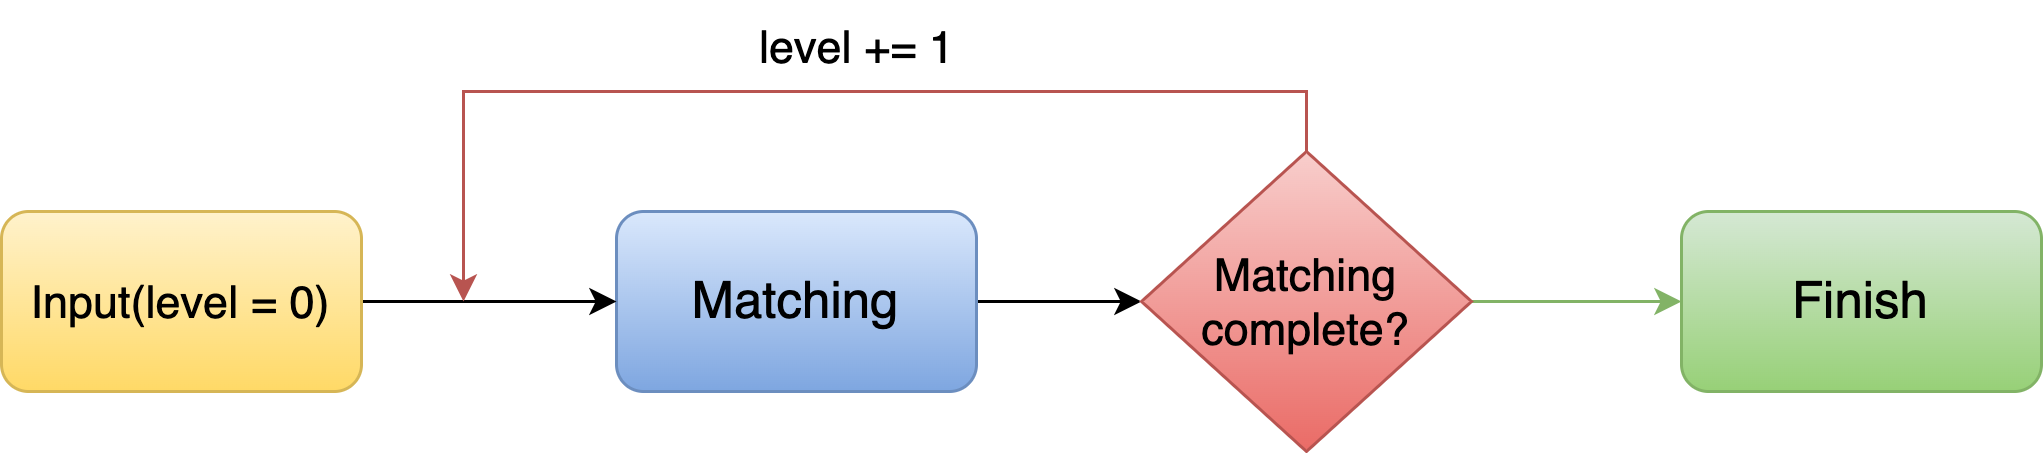

The diagram above was exported from draw.io. Its source (the exported page's mxGraphModel, read from the mxfile embedded in the PNG):
<mxGraphModel dx="946" dy="622" grid="1" gridSize="10" guides="1" tooltips="1" connect="1" arrows="1" fold="1" page="1" pageScale="1" pageWidth="1169" pageHeight="827" math="0" shadow="0">
  <root>
    <mxCell id="0" />
    <mxCell id="1" parent="0" />
    <mxCell id="25A8R1UgSu09fLFnWTOj-235" style="edgeStyle=orthogonalEdgeStyle;rounded=0;orthogonalLoop=1;jettySize=auto;html=1;exitX=1;exitY=0.5;exitDx=0;exitDy=0;entryX=0;entryY=0.5;entryDx=0;entryDy=0;fontSize=15;" edge="1" parent="1" source="25A8R1UgSu09fLFnWTOj-236" target="25A8R1UgSu09fLFnWTOj-242">
      <mxGeometry relative="1" as="geometry" />
    </mxCell>
    <mxCell id="25A8R1UgSu09fLFnWTOj-236" value="&lt;font style=&quot;font-size: 17px;&quot;&gt;Matching&lt;/font&gt;" style="rounded=1;whiteSpace=wrap;html=1;fontSize=15;fillColor=#dae8fc;gradientColor=#7ea6e0;strokeColor=#6c8ebf;" vertex="1" parent="1">
      <mxGeometry x="585" y="690" width="120" height="60" as="geometry" />
    </mxCell>
    <mxCell id="25A8R1UgSu09fLFnWTOj-237" value="&lt;font style=&quot;font-size: 17px;&quot;&gt;Finish&lt;/font&gt;" style="rounded=1;whiteSpace=wrap;html=1;fontSize=15;fillColor=#d5e8d4;gradientColor=#97d077;strokeColor=#82b366;" vertex="1" parent="1">
      <mxGeometry x="940" y="690" width="120" height="60" as="geometry" />
    </mxCell>
    <mxCell id="25A8R1UgSu09fLFnWTOj-238" style="edgeStyle=orthogonalEdgeStyle;rounded=0;orthogonalLoop=1;jettySize=auto;html=1;exitX=1;exitY=0.5;exitDx=0;exitDy=0;entryX=0;entryY=0.5;entryDx=0;entryDy=0;fontSize=15;" edge="1" parent="1" source="25A8R1UgSu09fLFnWTOj-239" target="25A8R1UgSu09fLFnWTOj-236">
      <mxGeometry relative="1" as="geometry" />
    </mxCell>
    <mxCell id="25A8R1UgSu09fLFnWTOj-239" value="Input(level = 0)" style="rounded=1;whiteSpace=wrap;html=1;fontSize=15;fillColor=#fff2cc;gradientColor=#ffd966;strokeColor=#d6b656;" vertex="1" parent="1">
      <mxGeometry x="380" y="690" width="120" height="60" as="geometry" />
    </mxCell>
    <mxCell id="25A8R1UgSu09fLFnWTOj-240" style="edgeStyle=orthogonalEdgeStyle;rounded=0;orthogonalLoop=1;jettySize=auto;html=1;exitX=1;exitY=0.5;exitDx=0;exitDy=0;entryX=0;entryY=0.5;entryDx=0;entryDy=0;fontSize=15;fillColor=#d5e8d4;gradientColor=#97d077;strokeColor=#82b366;" edge="1" parent="1" source="25A8R1UgSu09fLFnWTOj-242" target="25A8R1UgSu09fLFnWTOj-237">
      <mxGeometry relative="1" as="geometry" />
    </mxCell>
    <mxCell id="25A8R1UgSu09fLFnWTOj-241" style="edgeStyle=orthogonalEdgeStyle;rounded=0;orthogonalLoop=1;jettySize=auto;html=1;fontSize=15;exitX=0.5;exitY=0;exitDx=0;exitDy=0;fillColor=#f8cecc;gradientColor=#ea6b66;strokeColor=#b85450;" edge="1" parent="1" source="25A8R1UgSu09fLFnWTOj-242">
      <mxGeometry relative="1" as="geometry">
        <mxPoint x="534" y="720" as="targetPoint" />
        <mxPoint x="900" y="670" as="sourcePoint" />
        <Array as="points">
          <mxPoint x="815" y="650" />
          <mxPoint x="534" y="650" />
        </Array>
      </mxGeometry>
    </mxCell>
    <mxCell id="25A8R1UgSu09fLFnWTOj-242" value="Matching complete?" style="rhombus;whiteSpace=wrap;html=1;fontSize=15;fillColor=#f8cecc;gradientColor=#ea6b66;strokeColor=#b85450;" vertex="1" parent="1">
      <mxGeometry x="760" y="670" width="110" height="100" as="geometry" />
    </mxCell>
    <mxCell id="25A8R1UgSu09fLFnWTOj-243" value="level += 1" style="text;html=1;align=center;verticalAlign=middle;resizable=0;points=[];autosize=1;strokeColor=none;fillColor=none;fontSize=15;" vertex="1" parent="1">
      <mxGeometry x="620" y="620" width="90" height="30" as="geometry" />
    </mxCell>
  </root>
</mxGraphModel>